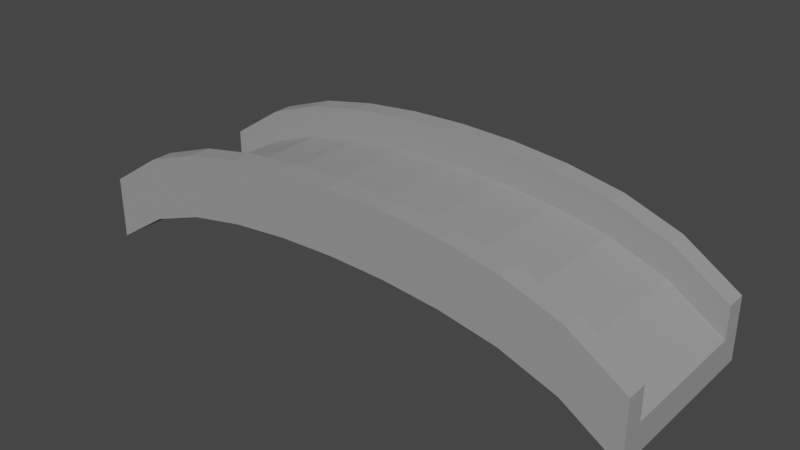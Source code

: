 # Source: Bridge.blend  (saved by Blender 2.80.71; exported with 4.5.12 LTS)
import bpy
from mathutils import Matrix  # noqa: F401  (used for matrix-valued properties, if any)

bpy.ops.wm.read_factory_settings(use_empty=True)
scene = bpy.context.scene
scene.name = 'Scene'

# ---- collections
col_collection = bpy.data.collections.new('Collection'); scene.collection.children.link(col_collection)

# ---- materials (node trees are filled in below, after node groups)
mat_stone = bpy.data.materials.new('Stone')
mat_stone.use_transparent_shadow = False
mat_stone.roughness = 0.25

# ---- material node trees
mat_stone.use_nodes = True; mat_stone.node_tree.nodes.clear()
_N = mat_stone.node_tree.nodes; _L = mat_stone.node_tree.links
n0 = _N.new('ShaderNodeOutputMaterial'); n0.name = 'Material Output'; n0.location = (300, 300)
n1 = _N.new('ShaderNodeBsdfPrincipled'); n1.name = 'Principled BSDF'; n1.location = (10, 300)
n1.distribution = 'GGX'
n1.subsurface_method = 'BURLEY'
n1.inputs[0].default_value = (0.3278, 0.3278, 0.3278, 1.0)
n1.inputs[1].default_value = 0.1
n1.inputs[2].default_value = 1.0
n1.inputs[3].default_value = 1.45
n1.inputs[13].default_value = 0.4
n1.inputs[27].default_value = (0.0, 0.0, 0.0, 1.0)
n1.inputs[28].default_value = 1.0
_L.new(n1.outputs[0], n0.inputs[0])
n0.is_active_output = True

# ---- world
world_world = bpy.data.worlds.new('World'); scene.world = world_world
world_world.use_nodes = True; world_world.node_tree.nodes.clear()
_N = world_world.node_tree.nodes; _L = world_world.node_tree.links
n0 = _N.new('ShaderNodeOutputWorld'); n0.name = 'World Output'; n0.location = (300, 300)
n1 = _N.new('ShaderNodeBackground'); n1.name = 'Background'; n1.location = (10, 300)
n1.inputs[0].default_value = (0.05088, 0.05088, 0.05088, 1.0)
_L.new(n1.outputs[0], n0.inputs[0])
n0.is_active_output = True
world_world.color = (0.05088, 0.05088, 0.05088)
world_world.use_sun_shadow = False
world_world.sun_shadow_jitter_overblur = 0.0

# ---- meshes
me_plane_001 = bpy.data.meshes.new('Plane.001')
me_plane_001.from_pydata([(-0.8737, -0.2148, 0.0), (0.8737, -0.2148, 0.0), (-0.8737, 0.2148, 0.0), (0.8737, 0.2148, 0.0), (-0.6989, -0.2148, 0.1135), (-0.5242, -0.2148, 0.1758), (-0.3495, -0.2148, 0.2092), (-0.1747, -0.2148, 0.2269), (0.0, -0.2148, 0.2325), (0.1747, -0.2148, 0.2269), (0.3495, -0.2148, 0.2092), (0.5242, -0.2148, 0.1758), (0.6989, -0.2148, 0.1135), (0.6989, 0.2148, 0.1135), (0.5242, 0.2148, 0.1758), (0.3495, 0.2148, 0.2092), (0.1747, 0.2148, 0.2269), (0.0, 0.2148, 0.2325), (-0.1747, 0.2148, 0.2269), (-0.3495, 0.2148, 0.2092), (-0.5242, 0.2148, 0.1758), (-0.6989, 0.2148, 0.1135), (-0.8737, 0.2148, -0.09212), (-0.8737, -0.2148, -0.09212), (0.6989, -0.2148, 0.02137), (0.8737, -0.2148, -0.09212), (0.8737, 0.2148, -0.09212), (-0.6989, 0.2148, 0.02137), (-0.6989, -0.2148, 0.02137), (-0.5242, -0.2148, 0.08363), (-0.3495, -0.2148, 0.1171), (-0.1747, -0.2148, 0.1348), (2.587e-10, -0.2148, 0.1404), (0.1747, -0.2148, 0.1348), (0.3495, -0.2148, 0.1171), (0.5242, -0.2148, 0.08363), (0.6989, 0.2148, 0.02137), (0.5242, 0.2148, 0.08363), (0.3495, 0.2148, 0.1171), (0.1747, 0.2148, 0.1348), (2.587e-10, 0.2148, 0.1404), (-0.1747, 0.2148, 0.1348), (-0.3495, 0.2148, 0.1171), (-0.5242, 0.2148, 0.08363), (-0.8737, 0.2793, 0.0), (-0.8737, -0.2793, 0.0), (0.6989, -0.2793, 0.1135), (0.8737, -0.2793, 0.0), (0.8737, 0.2793, 0.0), (-0.6989, 0.2793, 0.1135), (-0.6989, -0.2793, 0.1135), (-0.5242, -0.2793, 0.1758), (-0.3495, -0.2793, 0.2092), (-0.1747, -0.2793, 0.2269), (0.0, -0.2793, 0.2325), (0.1747, -0.2793, 0.2269), (0.3495, -0.2793, 0.2092), (0.5242, -0.2793, 0.1758), (0.6989, 0.2793, 0.1135), (0.5242, 0.2793, 0.1758), (0.3495, 0.2793, 0.2092), (0.1747, 0.2793, 0.2269), (0.0, 0.2793, 0.2325), (-0.1747, 0.2793, 0.2269), (-0.3495, 0.2793, 0.2092), (-0.5242, 0.2793, 0.1758), (-0.8737, 0.2793, -0.09212), (-0.8737, -0.2793, -0.09212), (0.6989, -0.2793, 0.02137), (0.8737, -0.2793, -0.09212), (0.8737, 0.2793, -0.09212), (-0.6989, 0.2793, 0.02137), (-0.6989, -0.2793, 0.02137), (-0.5242, -0.2793, 0.08363), (-0.3495, -0.2793, 0.1171), (-0.1747, -0.2793, 0.1348), (2.587e-10, -0.2793, 0.1404), (0.1747, -0.2793, 0.1348), (0.3495, -0.2793, 0.1171), (0.5242, -0.2793, 0.08363), (0.6989, 0.2793, 0.02137), (0.5242, 0.2793, 0.08363), (0.3495, 0.2793, 0.1171), (0.1747, 0.2793, 0.1348), (2.587e-10, 0.2793, 0.1404), (-0.1747, 0.2793, 0.1348), (-0.3495, 0.2793, 0.1171), (-0.5242, 0.2793, 0.08363), (0.6989, -0.2148, 0.2135), (0.8737, -0.2148, 0.1), (-0.6989, 0.2148, 0.2135), (-0.8737, 0.2148, 0.1), (-0.8737, -0.2148, 0.1), (-0.6989, -0.2148, 0.2135), (-0.5242, -0.2148, 0.2758), (-0.3495, -0.2148, 0.3092), (-0.1747, -0.2148, 0.3269), (0.0, -0.2148, 0.3325), (0.1747, -0.2148, 0.3269), (0.3495, -0.2148, 0.3092), (0.5242, -0.2148, 0.2758), (0.8737, 0.2148, 0.1), (0.6989, 0.2148, 0.2135), (0.5242, 0.2148, 0.2758), (0.3495, 0.2148, 0.3092), (0.1747, 0.2148, 0.3269), (0.0, 0.2148, 0.3325), (-0.1747, 0.2148, 0.3269), (-0.3495, 0.2148, 0.3092), (-0.5242, 0.2148, 0.2758), (-0.6989, 0.2793, 0.2135), (0.1747, 0.2793, 0.3269), (0.3495, 0.2793, 0.3092), (0.8737, -0.2793, 0.1), (0.5242, 0.2793, 0.2758), (-0.8737, -0.2793, 0.1), (-0.8737, 0.2793, 0.1), (0.6989, 0.2793, 0.2135), (0.8737, 0.2793, 0.1), (0.6989, -0.2793, 0.2135), (0.5242, -0.2793, 0.2758), (0.3495, -0.2793, 0.3092), (-0.6989, -0.2793, 0.2135), (-0.5242, -0.2793, 0.2758), (-0.3495, -0.2793, 0.3092), (-0.1747, -0.2793, 0.3269), (0.0, -0.2793, 0.3325), (0.1747, -0.2793, 0.3269), (0.0, 0.2793, 0.3325), (-0.1747, 0.2793, 0.3269), (-0.3495, 0.2793, 0.3092), (-0.5242, 0.2793, 0.2758)], [], [(45, 0, 23, 67), (53, 54, 126, 125), (26, 36, 80, 70), (65, 49, 110, 131), (11, 10, 99, 100), (35, 24, 68, 79), (52, 53, 125, 124), (34, 35, 79, 78), (64, 65, 131, 130), (10, 9, 98, 99), (33, 34, 78, 77), (51, 52, 124, 123), (32, 33, 77, 76), (63, 64, 130, 129), (31, 32, 76, 75), (9, 8, 97, 98), (43, 27, 71, 87), (30, 31, 75, 74), (50, 51, 123, 122), (42, 43, 87, 86), (54, 76, 77, 55), (61, 83, 84, 62), (55, 77, 78, 56), (49, 71, 66, 44), (62, 84, 85, 63), (56, 78, 79, 57), (45, 67, 72, 50), (63, 85, 86, 64), (57, 79, 68, 46), (50, 72, 73, 51), (64, 86, 87, 65), (48, 70, 80, 58), (51, 73, 74, 52), (65, 87, 71, 49), (58, 80, 81, 59), (52, 74, 75, 53), (2, 44, 66, 22), (59, 81, 82, 60), (53, 75, 76, 54), (46, 68, 69, 47), (60, 82, 83, 61), (62, 63, 129, 128), (36, 37, 81, 80), (8, 7, 96, 97), (24, 25, 69, 68), (21, 20, 109, 90), (37, 38, 82, 81), (45, 50, 122, 115), (3, 26, 70, 48), (61, 62, 128, 111), (38, 39, 83, 82), (7, 6, 95, 96), (27, 22, 66, 71), (3, 48, 118, 101), (39, 40, 84, 83), (20, 19, 108, 109), (23, 28, 72, 67), (40, 41, 85, 84), (49, 44, 116, 110), (28, 29, 73, 72), (41, 42, 86, 85), (60, 61, 111, 112), (29, 30, 74, 73), (47, 69, 25, 1), (93, 92, 115, 122), (106, 105, 111, 128), (91, 90, 110, 116), (105, 104, 112, 111), (104, 103, 114, 112), (89, 88, 119, 113), (103, 102, 117, 114), (102, 101, 118, 117), (88, 100, 120, 119), (100, 99, 121, 120), (107, 106, 128, 129), (94, 93, 122, 123), (108, 107, 129, 130), (95, 94, 123, 124), (109, 108, 130, 131), (96, 95, 124, 125), (90, 109, 131, 110), (97, 96, 125, 126), (98, 97, 126, 127), (99, 98, 127, 121), (12, 11, 100, 88), (54, 55, 127, 126), (13, 3, 101, 102), (47, 1, 89, 113), (55, 56, 121, 127), (14, 13, 102, 103), (1, 12, 88, 89), (56, 57, 120, 121), (15, 14, 103, 104), (57, 46, 119, 120), (16, 15, 104, 105), (0, 45, 115, 92), (2, 21, 90, 91), (48, 58, 117, 118), (17, 16, 105, 106), (44, 2, 91, 116), (4, 0, 92, 93), (58, 59, 114, 117), (46, 47, 113, 119), (18, 17, 106, 107), (5, 4, 93, 94), (59, 60, 112, 114), (19, 18, 107, 108), (6, 5, 94, 95)])
_uv = me_plane_001.uv_layers.new(name='UVMap')
_uv.uv.foreach_set('vector', [0.0, 0.0, 0.0, 0.0, 0.0, 0.0, 0.0, 0.0, 0.4, 0.0, 0.5, 0.0, 0.5, 0.0, 0.4, 0.0, 1.0, 1.0, 0.9, 1.0, 0.9, 1.0, 1.0, 1.0, 0.2, 1.0, 0.1, 1.0, 0.1, 1.0, 0.2, 1.0, 0.8, 0.0, 0.7, 0.0, 0.7, 0.0, 0.8, 0.0, 0.8, 0.0, 0.9, 0.0, 0.9, 0.0, 0.8, 0.0, 0.3, 0.0, 0.4, 0.0, 0.4, 0.0, 0.3, 0.0, 0.7, 0.0, 0.8, 0.0, 0.8, 0.0, 0.7, 0.0, 0.3, 1.0, 0.2, 1.0, 0.2, 1.0, 0.3, 1.0, 0.7, 0.0, 0.6, 0.0, 0.6, 0.0, 0.7, 0.0, 0.6, 0.0, 0.7, 0.0, 0.7, 0.0, 0.6, 0.0, 0.2, 0.0, 0.3, 0.0, 0.3, 0.0, 0.2, 0.0, 0.5, 0.0, 0.6, 0.0, 0.6, 0.0, 0.5, 0.0, 0.4, 1.0, 0.3, 1.0, 0.3, 1.0, 0.4, 1.0, 0.4, 0.0, 0.5, 0.0, 0.5, 0.0, 0.4, 0.0, 0.6, 0.0, 0.5, 0.0, 0.5, 0.0, 0.6, 0.0, 0.2, 1.0, 0.1, 1.0, 0.1, 1.0, 0.2, 1.0, 0.3, 0.0, 0.4, 0.0, 0.4, 0.0, 0.3, 0.0, 0.1, 0.0, 0.2, 0.0, 0.2, 0.0, 0.1, 0.0, 0.3, 1.0, 0.2, 1.0, 0.2, 1.0, 0.3, 1.0, 0.5, 0.0, 0.5, 0.0, 0.6, 0.0, 0.6, 0.0, 0.6, 1.0, 0.6, 1.0, 0.5, 1.0, 0.5, 1.0, 0.6, 0.0, 0.6, 0.0, 0.7, 0.0, 0.7, 0.0, 0.1, 1.0, 0.1, 1.0, 0.0, 1.0, 0.0, 1.0, 0.5, 1.0, 0.5, 1.0, 0.4, 1.0, 0.4, 1.0, 0.7, 0.0, 0.7, 0.0, 0.8, 0.0, 0.8, 0.0, 0.0, 0.0, 0.0, 0.0, 0.1, 0.0, 0.1, 0.0, 0.4, 1.0, 0.4, 1.0, 0.3, 1.0, 0.3, 1.0, 0.8, 0.0, 0.8, 0.0, 0.9, 0.0, 0.9, 0.0, 0.1, 0.0, 0.1, 0.0, 0.2, 0.0, 0.2, 0.0, 0.3, 1.0, 0.3, 1.0, 0.2, 1.0, 0.2, 1.0, 1.0, 1.0, 1.0, 1.0, 0.9, 1.0, 0.9, 1.0, 0.2, 0.0, 0.2, 0.0, 0.3, 0.0, 0.3, 0.0, 0.2, 1.0, 0.2, 1.0, 0.1, 1.0, 0.1, 1.0, 0.9, 1.0, 0.9, 1.0, 0.8, 1.0, 0.8, 1.0, 0.3, 0.0, 0.3, 0.0, 0.4, 0.0, 0.4, 0.0, 0.0, 1.0, 0.0, 1.0, 0.0, 1.0, 0.0, 1.0, 0.8, 1.0, 0.8, 1.0, 0.7, 1.0, 0.7, 1.0, 0.4, 0.0, 0.4, 0.0, 0.5, 0.0, 0.5, 0.0, 0.9, 0.0, 0.9, 0.0, 1.0, 0.0, 1.0, 0.0, 0.7, 1.0, 0.7, 1.0, 0.6, 1.0, 0.6, 1.0, 0.5, 1.0, 0.4, 1.0, 0.4, 1.0, 0.5, 1.0, 0.9, 1.0, 0.8, 1.0, 0.8, 1.0, 0.9, 1.0, 0.5, 0.0, 0.4, 0.0, 0.4, 0.0, 0.5, 0.0, 0.9, 0.0, 1.0, 0.0, 1.0, 0.0, 0.9, 0.0, 0.1, 1.0, 0.2, 1.0, 0.2, 1.0, 0.1, 1.0, 0.8, 1.0, 0.7, 1.0, 0.7, 1.0, 0.8, 1.0, 0.0, 0.0, 0.1, 0.0, 0.1, 0.0, 0.0, 0.0, 1.0, 1.0, 1.0, 1.0, 1.0, 1.0, 1.0, 1.0, 0.6, 1.0, 0.5, 1.0, 0.5, 1.0, 0.6, 1.0, 0.7, 1.0, 0.6, 1.0, 0.6, 1.0, 0.7, 1.0, 0.4, 0.0, 0.3, 0.0, 0.3, 0.0, 0.4, 0.0, 0.1, 1.0, 0.0, 1.0, 0.0, 1.0, 0.1, 1.0, 1.0, 1.0, 1.0, 1.0, 1.0, 1.0, 1.0, 1.0, 0.6, 1.0, 0.5, 1.0, 0.5, 1.0, 0.6, 1.0, 0.2, 1.0, 0.3, 1.0, 0.3, 1.0, 0.2, 1.0, 0.0, 0.0, 0.1, 0.0, 0.1, 0.0, 0.0, 0.0, 0.5, 1.0, 0.4, 1.0, 0.4, 1.0, 0.5, 1.0, 0.1, 1.0, 0.0, 1.0, 0.0, 1.0, 0.1, 1.0, 0.1, 0.0, 0.2, 0.0, 0.2, 0.0, 0.1, 0.0, 0.4, 1.0, 0.3, 1.0, 0.3, 1.0, 0.4, 1.0, 0.7, 1.0, 0.6, 1.0, 0.6, 1.0, 0.7, 1.0, 0.2, 0.0, 0.3, 0.0, 0.3, 0.0, 0.2, 0.0, 1.0, 0.0, 1.0, 0.0, 1.0, 0.0, 1.0, 0.0, 0.1, 0.0, 0.0, 0.0, 0.0, 0.0, 0.1, 0.0, 0.5, 1.0, 0.6, 1.0, 0.6, 1.0, 0.5, 1.0, 0.0, 1.0, 0.1, 1.0, 0.1, 1.0, 0.0, 1.0, 0.6, 1.0, 0.7, 1.0, 0.7, 1.0, 0.6, 1.0, 0.7, 1.0, 0.8, 1.0, 0.8, 1.0, 0.7, 1.0, 1.0, 0.0, 0.9, 0.0, 0.9, 0.0, 1.0, 0.0, 0.8, 1.0, 0.9, 1.0, 0.9, 1.0, 0.8, 1.0, 0.9, 1.0, 1.0, 1.0, 1.0, 1.0, 0.9, 1.0, 0.9, 0.0, 0.8, 0.0, 0.8, 0.0, 0.9, 0.0, 0.8, 0.0, 0.7, 0.0, 0.7, 0.0, 0.8, 0.0, 0.4, 1.0, 0.5, 1.0, 0.5, 1.0, 0.4, 1.0, 0.2, 0.0, 0.1, 0.0, 0.1, 0.0, 0.2, 0.0, 0.3, 1.0, 0.4, 1.0, 0.4, 1.0, 0.3, 1.0, 0.3, 0.0, 0.2, 0.0, 0.2, 0.0, 0.3, 0.0, 0.2, 1.0, 0.3, 1.0, 0.3, 1.0, 0.2, 1.0, 0.4, 0.0, 0.3, 0.0, 0.3, 0.0, 0.4, 0.0, 0.1, 1.0, 0.2, 1.0, 0.2, 1.0, 0.1, 1.0, 0.5, 0.0, 0.4, 0.0, 0.4, 0.0, 0.5, 0.0, 0.6, 0.0, 0.5, 0.0, 0.5, 0.0, 0.6, 0.0, 0.7, 0.0, 0.6, 0.0, 0.6, 0.0, 0.7, 0.0, 0.9, 0.0, 0.8, 0.0, 0.8, 0.0, 0.9, 0.0, 0.5, 0.0, 0.6, 0.0, 0.6, 0.0, 0.5, 0.0, 0.9, 1.0, 1.0, 1.0, 1.0, 1.0, 0.9, 1.0, 1.0, 0.0, 1.0, 0.0, 1.0, 0.0, 1.0, 0.0, 0.6, 0.0, 0.7, 0.0, 0.7, 0.0, 0.6, 0.0, 0.8, 1.0, 0.9, 1.0, 0.9, 1.0, 0.8, 1.0, 1.0, 0.0, 0.9, 0.0, 0.9, 0.0, 1.0, 0.0, 0.7, 0.0, 0.8, 0.0, 0.8, 0.0, 0.7, 0.0, 0.7, 1.0, 0.8, 1.0, 0.8, 1.0, 0.7, 1.0, 0.8, 0.0, 0.9, 0.0, 0.9, 0.0, 0.8, 0.0, 0.6, 1.0, 0.7, 1.0, 0.7, 1.0, 0.6, 1.0, 0.0, 0.0, 0.0, 0.0, 0.0, 0.0, 0.0, 0.0, 0.0, 1.0, 0.1, 1.0, 0.1, 1.0, 0.0, 1.0, 1.0, 1.0, 0.9, 1.0, 0.9, 1.0, 1.0, 1.0, 0.5, 1.0, 0.6, 1.0, 0.6, 1.0, 0.5, 1.0, 0.0, 1.0, 0.0, 1.0, 0.0, 1.0, 0.0, 1.0, 0.1, 0.0, 0.0, 0.0, 0.0, 0.0, 0.1, 0.0, 0.9, 1.0, 0.8, 1.0, 0.8, 1.0, 0.9, 1.0, 0.9, 0.0, 1.0, 0.0, 1.0, 0.0, 0.9, 0.0, 0.4, 1.0, 0.5, 1.0, 0.5, 1.0, 0.4, 1.0, 0.2, 0.0, 0.1, 0.0, 0.1, 0.0, 0.2, 0.0, 0.8, 1.0, 0.7, 1.0, 0.7, 1.0, 0.8, 1.0, 0.3, 1.0, 0.4, 1.0, 0.4, 1.0, 0.3, 1.0, 0.3, 0.0, 0.2, 0.0, 0.2, 0.0, 0.3, 0.0])
me_plane_001.materials.append(mat_stone)
me_plane_001.use_remesh_preserve_volume = False
me_plane_001.use_remesh_preserve_attributes = False
me_plane_001.use_mirror_vertex_groups = False
me_plane_001.update()
me_plane_002 = bpy.data.meshes.new('Plane.002')
me_plane_002.from_pydata([(-0.8737, -0.2148, 0.0), (0.8737, -0.2148, 0.0), (-0.8737, 0.2148, 0.0), (0.8737, 0.2148, 0.0), (-0.6989, -0.2148, 0.1135), (-0.5242, -0.2148, 0.1758), (-0.3495, -0.2148, 0.2092), (-0.1747, -0.2148, 0.2269), (0.0, -0.2148, 0.2325), (0.1747, -0.2148, 0.2269), (0.3495, -0.2148, 0.2092), (0.5242, -0.2148, 0.1758), (0.6989, -0.2148, 0.1135), (0.6989, 0.2148, 0.1135), (0.5242, 0.2148, 0.1758), (0.3495, 0.2148, 0.2092), (0.1747, 0.2148, 0.2269), (0.0, 0.2148, 0.2325), (-0.1747, 0.2148, 0.2269), (-0.3495, 0.2148, 0.2092), (-0.5242, 0.2148, 0.1758), (-0.6989, 0.2148, 0.1135), (-0.8737, 0.2148, -0.09212), (-0.8737, -0.2148, -0.09212), (0.6989, -0.2148, 0.02137), (0.8737, -0.2148, -0.09212), (0.8737, 0.2148, -0.09212), (-0.6989, 0.2148, 0.02137), (-0.6989, -0.2148, 0.02137), (-0.5242, -0.2148, 0.08363), (-0.3495, -0.2148, 0.1171), (-0.1747, -0.2148, 0.1348), (2.587e-10, -0.2148, 0.1404), (0.1747, -0.2148, 0.1348), (0.3495, -0.2148, 0.1171), (0.5242, -0.2148, 0.08363), (0.6989, 0.2148, 0.02137), (0.5242, 0.2148, 0.08363), (0.3495, 0.2148, 0.1171), (0.1747, 0.2148, 0.1348), (2.587e-10, 0.2148, 0.1404), (-0.1747, 0.2148, 0.1348), (-0.3495, 0.2148, 0.1171), (-0.5242, 0.2148, 0.08363)], [], [(12, 1, 3, 13), (0, 4, 21, 2), (4, 5, 20, 21), (5, 6, 19, 20), (6, 7, 18, 19), (7, 8, 17, 18), (8, 9, 16, 17), (9, 10, 15, 16), (10, 11, 14, 15), (11, 12, 13, 14), (24, 36, 26, 25), (23, 22, 27, 28), (28, 27, 43, 29), (29, 43, 42, 30), (30, 42, 41, 31), (31, 41, 40, 32), (32, 40, 39, 33), (33, 39, 38, 34), (34, 38, 37, 35), (35, 37, 36, 24), (3, 1, 25, 26), (0, 2, 22, 23)])
_uv = me_plane_002.uv_layers.new(name='UVMap')
_uv.uv.foreach_set('vector', [0.9, 0.0, 1.0, 0.0, 1.0, 1.0, 0.9, 1.0, 0.0, 0.0, 0.1, 0.0, 0.1, 1.0, 0.0, 1.0, 0.1, 0.0, 0.2, 0.0, 0.2, 1.0, 0.1, 1.0, 0.2, 0.0, 0.3, 0.0, 0.3, 1.0, 0.2, 1.0, 0.3, 0.0, 0.4, 0.0, 0.4, 1.0, 0.3, 1.0, 0.4, 0.0, 0.5, 0.0, 0.5, 1.0, 0.4, 1.0, 0.5, 0.0, 0.6, 0.0, 0.6, 1.0, 0.5, 1.0, 0.6, 0.0, 0.7, 0.0, 0.7, 1.0, 0.6, 1.0, 0.7, 0.0, 0.8, 0.0, 0.8, 1.0, 0.7, 1.0, 0.8, 0.0, 0.9, 0.0, 0.9, 1.0, 0.8, 1.0, 0.9, 0.0, 0.9, 1.0, 1.0, 1.0, 1.0, 0.0, 0.0, 0.0, 0.0, 1.0, 0.1, 1.0, 0.1, 0.0, 0.1, 0.0, 0.1, 1.0, 0.2, 1.0, 0.2, 0.0, 0.2, 0.0, 0.2, 1.0, 0.3, 1.0, 0.3, 0.0, 0.3, 0.0, 0.3, 1.0, 0.4, 1.0, 0.4, 0.0, 0.4, 0.0, 0.4, 1.0, 0.5, 1.0, 0.5, 0.0, 0.5, 0.0, 0.5, 1.0, 0.6, 1.0, 0.6, 0.0, 0.6, 0.0, 0.6, 1.0, 0.7, 1.0, 0.7, 0.0, 0.7, 0.0, 0.7, 1.0, 0.8, 1.0, 0.8, 0.0, 0.8, 0.0, 0.8, 1.0, 0.9, 1.0, 0.9, 0.0, 1.0, 1.0, 1.0, 0.0, 1.0, 0.0, 1.0, 1.0, 0.0, 0.0, 0.0, 1.0, 0.0, 1.0, 0.0, 0.0])
me_plane_002.materials.append(mat_stone)
me_plane_002.use_remesh_preserve_volume = False
me_plane_002.use_remesh_preserve_attributes = False
me_plane_002.use_mirror_vertex_groups = False
me_plane_002.update()

# ---- objects
ob_plane = bpy.data.objects.new('Plane', me_plane_001)
ob_plane_001 = bpy.data.objects.new('Plane.001', me_plane_002)

# ---- transforms, parenting, visibility, modifiers, constraints
ob_plane.location = (0.0, 0.0, 0.0)
ob_plane.lineart.crease_threshold = 0.0
ob_plane_001.location = (0.0, 0.0, 0.0)
ob_plane_001.lineart.crease_threshold = 0.0

# ---- collection membership
col_collection.objects.link(ob_plane)
col_collection.objects.link(ob_plane_001)

# ---- scene / render settings (as saved in the file)
scene.frame_start = 1; scene.frame_end = 250; scene.frame_set(1)
scene.render.engine = 'BLENDER_EEVEE_NEXT'
scene.cycles.use_denoising = False
scene.cycles.samples = 128
scene.cycles.sampling_pattern = 'TABULATED_SOBOL'
scene.cycles.use_adaptive_sampling = False
scene.cycles.use_light_tree = False
scene.view_settings.view_transform = 'Filmic'
bpy.context.view_layer.update()

# ---- added for rendering (the .blend has no active camera and no usable light): camera, sun
cam_auto = bpy.data.cameras.new('AutoCamera')
cam_auto.lens = 50.0
cam_auto.sensor_width = 36.0
cam_auto.clip_end = 1000.0
ob_auto_camera = bpy.data.objects.new('AutoCamera', cam_auto)
scene.collection.objects.link(ob_auto_camera)
ob_auto_camera.location = (1.74215, -2.09058, 1.5139)
ob_auto_camera.rotation_euler = (1.09748, -7.21219e-08, 0.694738)
scene.camera = ob_auto_camera
light_auto_sun = bpy.data.lights.new('AutoSun', 'SUN')
light_auto_sun.energy = 3.0
light_auto_sun.angle = 0.0523599
ob_auto_sun = bpy.data.objects.new('AutoSun', light_auto_sun)
scene.collection.objects.link(ob_auto_sun)
ob_auto_sun.rotation_euler = (0.872665, 0.174533, 0.523599)
bpy.context.view_layer.update()
